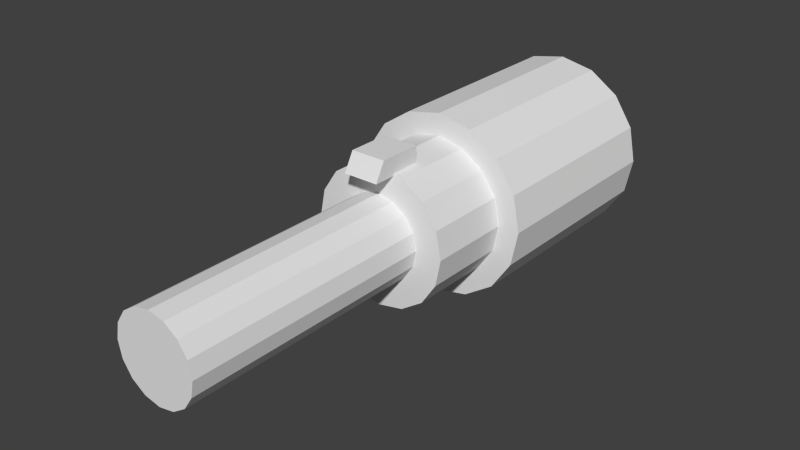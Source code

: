 # Source: g_conc.blend  (saved by Blender 2.79.0; exported with 4.5.12 LTS)
import bpy
from mathutils import Matrix  # noqa: F401  (used for matrix-valued properties, if any)

bpy.ops.wm.read_factory_settings(use_empty=True)
scene = bpy.context.scene
scene.name = 'Scene'

# ---- collections
col_collection_1 = bpy.data.collections.new('Collection 1'); scene.collection.children.link(col_collection_1)

# ---- world
world_world = bpy.data.worlds.new('World'); scene.world = world_world
world_world.color = (0.05088, 0.05088, 0.05088)
world_world.use_sun_shadow = False
world_world.sun_shadow_jitter_overblur = 0.0
world_world.cycles.sampling_method = 'NONE'
world_world.cycles.sample_map_resolution = 256

# ---- meshes
me_cylinder_253 = bpy.data.meshes.new('Cylinder.253')
me_cylinder_253.from_pydata([(0.0, 0.1666, 0.1312), (0.0, 0.01827, 0.1312), (0.02522, 0.1666, 0.1262), (0.02522, 0.01827, 0.1262), (0.0466, 0.1666, 0.1119), (0.0466, 0.01827, 0.1119), (0.06089, 0.1666, 0.09049), (0.06089, 0.01827, 0.09049), (0.06591, 0.1666, 0.06527), (0.06591, 0.01827, 0.06527), (0.06089, 0.1666, 0.04005), (0.06089, 0.01827, 0.04005), (0.0466, 0.1666, 0.01867), (0.0466, 0.01827, 0.01867), (0.02522, 0.1666, 0.004381), (0.02522, 0.01827, 0.004381), (9.952e-09, 0.1666, -0.0006365), (9.952e-09, 0.01827, -0.0006364), (-0.02522, 0.1666, 0.004381), (-0.02522, 0.01827, 0.004381), (-0.0466, 0.1666, 0.01867), (-0.0466, 0.01827, 0.01867), (-0.06089, 0.1666, 0.04005), (-0.06089, 0.01827, 0.04005), (-0.06591, 0.1666, 0.06527), (-0.06591, 0.01827, 0.06527), (-0.06089, 0.1666, 0.09049), (-0.06089, 0.01827, 0.09049), (-0.0466, 0.1666, 0.1119), (-0.0466, 0.01827, 0.1119), (-0.02522, 0.1666, 0.1262), (-0.02522, 0.01827, 0.1262), (5.888e-10, 0.01827, 0.1155), (0.01921, 0.01827, 0.1116), (0.03549, 0.01827, 0.1008), (0.04637, 0.01827, 0.08448), (0.05019, 0.01827, 0.06527), (0.04637, 0.01827, 0.04606), (0.03549, 0.01827, 0.02978), (0.01921, 0.01827, 0.0189), (8.168e-09, 0.01827, 0.01508), (-0.01921, 0.01827, 0.0189), (-0.03549, 0.01827, 0.02978), (-0.04637, 0.01827, 0.04606), (-0.05019, 0.01827, 0.06527), (-0.04637, 0.01827, 0.08448), (-0.03549, 0.01827, 0.1008), (-0.01921, 0.01827, 0.1116), (0.01269, -0.05175, 0.1248), (0.01269, -0.02098, 0.1248), (-0.01269, -0.02098, 0.1248), (-0.01269, -0.05175, 0.1248), (0.01269, -0.05902, 0.1116), (0.01269, -0.02098, 0.1116), (-0.01269, -0.02098, 0.1116), (-0.01269, -0.05902, 0.1116), (-0.01173, -0.2237, 0.0936), (-0.02168, -0.2237, 0.08695), (-0.02833, -0.2237, 0.07701), (-0.03066, -0.2237, 0.06527), (-0.02833, -0.2237, 0.05354), (-0.02168, -0.2237, 0.04359), (-0.01173, -0.2237, 0.03695), (6.422e-09, -0.2237, 0.03461), (0.01173, -0.2237, 0.03695), (0.02168, -0.2237, 0.04359), (0.02833, -0.2237, 0.05354), (0.03066, -0.2237, 0.06527), (0.02833, -0.2237, 0.07701), (0.02168, -0.2237, 0.08695), (0.01173, -0.2237, 0.0936), (1.793e-09, -0.2237, 0.09593), (1.793e-09, -0.04275, 0.09593), (0.01173, -0.04275, 0.0936), (0.02168, -0.04275, 0.08695), (0.02833, -0.04275, 0.07701), (0.03066, -0.04275, 0.06527), (0.02833, -0.04275, 0.05354), (0.02168, -0.04275, 0.04359), (0.01173, -0.04275, 0.03695), (6.422e-09, -0.04275, 0.03461), (-0.01173, -0.04275, 0.03695), (-0.02168, -0.04275, 0.04359), (-0.02833, -0.04275, 0.05354), (-0.03066, -0.04275, 0.06527), (-0.02833, -0.04275, 0.07701), (-0.02168, -0.04275, 0.08695), (-0.01173, -0.04275, 0.0936), (-0.01921, -0.04275, 0.1116), (-0.03549, -0.04275, 0.1008), (-0.04637, -0.04275, 0.08448), (-0.05019, -0.04275, 0.06527), (-0.04637, -0.04275, 0.04606), (-0.03549, -0.04275, 0.02978), (-0.01921, -0.04275, 0.0189), (8.168e-09, -0.04275, 0.01508), (0.01921, -0.04275, 0.0189), (0.03549, -0.04275, 0.02978), (0.04637, -0.04275, 0.04606), (0.05019, -0.04275, 0.06527), (0.04637, -0.04275, 0.08448), (0.03549, -0.04275, 0.1008), (0.01921, -0.04275, 0.1116), (5.888e-10, -0.04275, 0.1155), (4.521e-10, 0.1666, 0.119), (0.02058, 0.1666, 0.115), (0.03802, 0.1666, 0.1033), (0.04968, 0.1666, 0.08585), (0.05377, 0.1666, 0.06527), (0.04968, 0.1666, 0.04469), (0.03802, 0.1666, 0.02725), (0.02058, 0.1666, 0.01559), (8.572e-09, 0.1666, 0.0115), (-0.02058, 0.1666, 0.01559), (-0.03802, 0.1666, 0.02725), (-0.04968, 0.1666, 0.04469), (-0.05377, 0.1666, 0.06527), (-0.04968, 0.1666, 0.08585), (-0.03802, 0.1666, 0.1033), (-0.02058, 0.1666, 0.115), (5.824e-10, 0.1808, 0.119), (0.02058, 0.1808, 0.115), (0.03802, 0.1808, 0.1033), (0.04968, 0.1808, 0.08585), (0.05377, 0.1808, 0.06527), (0.04968, 0.1808, 0.04469), (0.03802, 0.1808, 0.02725), (0.02058, 0.1808, 0.01559), (8.702e-09, 0.1808, 0.0115), (-0.02058, 0.1808, 0.01559), (-0.03802, 0.1808, 0.02725), (-0.04968, 0.1808, 0.04469), (-0.05377, 0.1808, 0.06527), (-0.04968, 0.1808, 0.08585), (-0.03802, 0.1808, 0.1033), (-0.02058, 0.1808, 0.115)], [], [(0, 1, 3, 2), (2, 3, 5, 4), (4, 5, 7, 6), (6, 7, 9, 8), (8, 9, 11, 10), (10, 11, 13, 12), (12, 13, 15, 14), (14, 15, 17, 16), (16, 17, 19, 18), (18, 19, 21, 20), (20, 21, 23, 22), (22, 23, 25, 24), (24, 25, 27, 26), (26, 27, 29, 28), (13, 11, 37, 38), (30, 31, 1, 0), (28, 29, 31, 30), (2, 4, 106, 105), (19, 17, 40, 41), (25, 23, 43, 44), (9, 7, 35, 36), (31, 29, 46, 47), (15, 13, 38, 39), (21, 19, 41, 42), (5, 3, 33, 34), (27, 25, 44, 45), (11, 9, 36, 37), (1, 31, 47, 32), (3, 1, 32, 33), (17, 15, 39, 40), (23, 21, 42, 43), (7, 5, 34, 35), (29, 27, 45, 46), (71, 56, 57, 58, 59, 60, 61, 62, 63, 64, 65, 66, 67, 68, 69, 70), (80, 79, 64, 63), (82, 81, 62, 61), (84, 83, 60, 59), (73, 72, 71, 70), (86, 85, 58, 57), (75, 74, 69, 68), (72, 87, 56, 71), (77, 76, 67, 66), (79, 78, 65, 64), (81, 80, 63, 62), (83, 82, 61, 60), (85, 84, 59, 58), (74, 73, 70, 69), (87, 86, 57, 56), (76, 75, 68, 67), (78, 77, 66, 65), (95, 96, 79, 80), (97, 98, 77, 78), (99, 100, 75, 76), (88, 89, 86, 87), (101, 102, 73, 74), (90, 91, 84, 85), (92, 93, 82, 83), (94, 95, 80, 81), (96, 97, 78, 79), (98, 99, 76, 77), (103, 88, 87, 72), (100, 101, 74, 75), (89, 90, 85, 86), (102, 103, 72, 73), (91, 92, 83, 84), (93, 94, 81, 82), (32, 47, 88, 103), (37, 36, 99, 98), (39, 38, 97, 96), (41, 40, 95, 94), (43, 42, 93, 92), (45, 44, 91, 90), (34, 33, 102, 101), (47, 46, 89, 88), (36, 35, 100, 99), (38, 37, 98, 97), (40, 39, 96, 95), (42, 41, 94, 93), (44, 43, 92, 91), (32, 103, 102, 33), (46, 45, 90, 89), (35, 34, 101, 100), (51, 50, 54, 55), (50, 49, 53, 54), (49, 48, 52, 53), (48, 51, 55, 52), (55, 54, 53, 52), (48, 49, 50, 51), (107, 108, 124, 123), (24, 26, 117, 116), (8, 10, 109, 108), (30, 0, 104, 119), (0, 2, 105, 104), (14, 16, 112, 111), (20, 22, 115, 114), (4, 6, 107, 106), (26, 28, 118, 117), (10, 12, 110, 109), (16, 18, 113, 112), (22, 24, 116, 115), (6, 8, 108, 107), (28, 30, 119, 118), (12, 14, 111, 110), (18, 20, 114, 113), (120, 121, 122, 123, 124, 125, 126, 127, 128, 129, 130, 131, 132, 133, 134, 135), (118, 119, 135, 134), (105, 106, 122, 121), (116, 117, 133, 132), (114, 115, 131, 130), (112, 113, 129, 128), (110, 111, 127, 126), (108, 109, 125, 124), (119, 104, 120, 135), (106, 107, 123, 122), (117, 118, 134, 133), (104, 105, 121, 120), (115, 116, 132, 131), (113, 114, 130, 129), (111, 112, 128, 127), (109, 110, 126, 125)])
_uv = me_cylinder_253.uv_layers.new(name='UVMap')
_uv.uv.foreach_set('vector', [0.3695, 0.1923, 0.004162, 0.1923, 0.004162, 0.1716, 0.3695, 0.1716, 0.3695, 0.1781, 0.004162, 0.1781, 0.004162, 0.1444, 0.3695, 0.1444, 0.3695, 0.1509, 0.004162, 0.1509, 0.004162, 0.1302, 0.3695, 0.1302, 0.3695, 0.1302, 0.004162, 0.1302, 0.004162, 0.1095, 0.3695, 0.1095, 0.3695, 0.1095, 0.004162, 0.1095, 0.004162, 0.08873, 0.3695, 0.08873, 0.3695, 0.08873, 0.004162, 0.08873, 0.004162, 0.06801, 0.3695, 0.06801, 0.3695, 0.06801, 0.004162, 0.06801, 0.004163, 0.04729, 0.3695, 0.04729, 0.3695, 0.04729, 0.004163, 0.04729, 0.004163, 0.02656, 0.3695, 0.02656, 0.3695, 0.02656, 0.004163, 0.02656, 0.004163, 0.005841, 0.3695, 0.005841, 0.3695, 0.3374, 0.004162, 0.3374, 0.004162, 0.3167, 0.3695, 0.3167, 0.3695, 0.3167, 0.004162, 0.3167, 0.004162, 0.296, 0.3695, 0.296, 0.3695, 0.296, 0.004162, 0.296, 0.004162, 0.2752, 0.3695, 0.2752, 0.3695, 0.2752, 0.004162, 0.2752, 0.004162, 0.2545, 0.3695, 0.2545, 0.3695, 0.2545, 0.004162, 0.2545, 0.004162, 0.2338, 0.3695, 0.2338, 0.8736, 0.1614, 0.9023, 0.2035, 0.8731, 0.2154, 0.8512, 0.1833, 0.3695, 0.2131, 0.004162, 0.2131, 0.004162, 0.1923, 0.3695, 0.1923, 0.3695, 0.2393, 0.004162, 0.2393, 0.004162, 0.2076, 0.3695, 0.2076, 0.3695, 0.1716, 0.3695, 0.1509, 0.3695, 0.1509, 0.3695, 0.1716, 0.7288, 0.1333, 0.7796, 0.1234, 0.7796, 0.1544, 0.7409, 0.1619, 0.6468, 0.2532, 0.6569, 0.2035, 0.6861, 0.2154, 0.6784, 0.2532, 0.9125, 0.2532, 0.9023, 0.3029, 0.8731, 0.2911, 0.8808, 0.2532, 0.7288, 0.3732, 0.6857, 0.345, 0.7081, 0.3231, 0.7409, 0.3446, 0.8305, 0.1333, 0.8736, 0.1614, 0.8512, 0.1833, 0.8183, 0.1619, 0.6857, 0.1614, 0.7288, 0.1333, 0.7409, 0.1619, 0.7081, 0.1833, 0.8736, 0.345, 0.8305, 0.3732, 0.8183, 0.3446, 0.8512, 0.3231, 0.6569, 0.3029, 0.6468, 0.2532, 0.6784, 0.2532, 0.6861, 0.2911, 0.9023, 0.2035, 0.9125, 0.2532, 0.8808, 0.2532, 0.8731, 0.2154, 0.7796, 0.3831, 0.7288, 0.3732, 0.7409, 0.3446, 0.7796, 0.3521, 0.8305, 0.3732, 0.7796, 0.3831, 0.7796, 0.3521, 0.8183, 0.3446, 0.7796, 0.1234, 0.8305, 0.1333, 0.8183, 0.1619, 0.7796, 0.1544, 0.6569, 0.2035, 0.6857, 0.1614, 0.7081, 0.1833, 0.6861, 0.2154, 0.9023, 0.3029, 0.8736, 0.345, 0.8512, 0.3231, 0.8731, 0.2911, 0.6857, 0.345, 0.6569, 0.3029, 0.6861, 0.2911, 0.7081, 0.3231, 0.7799, 0.3816, 0.7297, 0.3716, 0.6871, 0.3431, 0.6587, 0.3006, 0.6487, 0.2503, 0.6587, 0.2001, 0.6871, 0.1575, 0.7297, 0.1291, 0.7799, 0.1191, 0.8301, 0.1291, 0.8727, 0.1575, 0.9012, 0.2001, 0.9112, 0.2503, 0.9012, 0.3006, 0.8727, 0.3431, 0.8301, 0.3716, 0.3709, 0.3516, 0.3709, 0.3762, 0.003421, 0.3762, 0.003421, 0.3516, 0.3709, 0.6949, 0.3709, 0.7195, 0.003421, 0.7195, 0.003421, 0.6949, 0.3709, 0.6459, 0.3709, 0.6704, 0.003421, 0.6704, 0.003421, 0.6459, 0.3709, 0.5233, 0.3709, 0.5478, 0.003421, 0.5478, 0.003421, 0.5233, 0.3709, 0.5983, 0.3709, 0.6335, 0.003421, 0.6335, 0.003421, 0.5983, 0.3709, 0.4731, 0.3709, 0.5154, 0.003421, 0.5154, 0.003421, 0.4731, 0.3709, 0.5478, 0.3709, 0.5723, 0.003421, 0.5723, 0.003421, 0.5478, 0.3709, 0.4252, 0.3709, 0.4497, 0.003421, 0.4497, 0.003421, 0.4252, 0.3709, 0.3762, 0.3709, 0.4007, 0.003421, 0.4007, 0.003421, 0.3762, 0.3709, 0.7195, 0.3709, 0.744, 0.003421, 0.744, 0.003421, 0.7195, 0.3709, 0.6704, 0.3709, 0.6949, 0.003421, 0.6949, 0.003421, 0.6704, 0.3709, 0.6214, 0.3709, 0.6459, 0.003421, 0.6459, 0.003421, 0.6214, 0.3709, 0.4988, 0.3709, 0.5233, 0.003421, 0.5233, 0.003421, 0.4988, 0.3709, 0.5665, 0.3709, 0.6105, 0.003421, 0.6105, 0.003421, 0.5665, 0.3709, 0.4497, 0.3709, 0.4742, 0.003421, 0.4742, 0.003421, 0.4497, 0.3709, 0.4007, 0.3709, 0.4252, 0.003421, 0.4252, 0.003421, 0.4007, 0.7799, 0.0355, 0.8621, 0.05185, 0.8301, 0.1291, 0.7799, 0.1191, 0.9318, 0.09842, 0.9784, 0.1681, 0.9012, 0.2001, 0.8727, 0.1575, 0.9948, 0.2503, 0.9784, 0.3326, 0.9012, 0.3006, 0.9112, 0.2503, 0.6977, 0.4488, 0.628, 0.4023, 0.6871, 0.3431, 0.7297, 0.3716, 0.9318, 0.4023, 0.8621, 0.4488, 0.8301, 0.3716, 0.8727, 0.3431, 0.5814, 0.3326, 0.5651, 0.2503, 0.6487, 0.2503, 0.6587, 0.3006, 0.5814, 0.1681, 0.628, 0.09842, 0.6871, 0.1575, 0.6587, 0.2001, 0.6977, 0.05185, 0.7799, 0.0355, 0.7799, 0.1191, 0.7297, 0.1291, 0.8621, 0.05185, 0.9318, 0.09842, 0.8727, 0.1575, 0.8301, 0.1291, 0.9784, 0.1681, 0.9948, 0.2503, 0.9112, 0.2503, 0.9012, 0.2001, 0.7799, 0.4652, 0.6977, 0.4488, 0.7297, 0.3716, 0.7799, 0.3816, 0.9784, 0.3326, 0.9318, 0.4023, 0.8727, 0.3431, 0.9012, 0.3006, 0.628, 0.4023, 0.5814, 0.3326, 0.6587, 0.3006, 0.6871, 0.3431, 0.8621, 0.4488, 0.7799, 0.4652, 0.7799, 0.3816, 0.8301, 0.3716, 0.5651, 0.2503, 0.5814, 0.1681, 0.6587, 0.2001, 0.6487, 0.2503, 0.628, 0.09842, 0.6977, 0.05185, 0.7297, 0.1291, 0.6871, 0.1575, 0.5603, 0.1711, 0.5603, 0.192, 0.3802, 0.192, 0.3802, 0.1711, 0.5603, 0.06634, 0.5603, 0.08728, 0.3802, 0.08728, 0.3802, 0.06634, 0.5603, 0.02445, 0.5603, 0.04539, 0.3802, 0.04539, 0.3802, 0.02445, 0.5603, 0.3176, 0.5603, 0.3386, 0.3802, 0.3386, 0.3802, 0.3176, 0.5603, 0.2758, 0.5603, 0.2967, 0.3802, 0.2967, 0.3802, 0.2758, 0.5603, 0.2339, 0.5603, 0.2548, 0.3802, 0.2548, 0.3802, 0.2339, 0.5603, 0.1292, 0.5603, 0.1501, 0.3802, 0.1501, 0.3802, 0.1292, 0.5603, 0.192, 0.5603, 0.2129, 0.3802, 0.2129, 0.3802, 0.192, 0.5603, 0.08728, 0.5603, 0.1082, 0.3802, 0.1082, 0.3802, 0.08728, 0.5603, 0.04539, 0.5603, 0.06634, 0.3802, 0.06634, 0.3802, 0.04539, 0.5603, 0.003508, 0.5603, 0.02445, 0.3802, 0.02445, 0.3802, 0.003508, 0.5603, 0.2967, 0.5603, 0.3176, 0.3802, 0.3176, 0.3802, 0.2967, 0.5603, 0.2548, 0.5603, 0.2758, 0.3802, 0.2758, 0.3802, 0.2548, 0.3815, 0.1849, 0.5592, 0.1849, 0.5592, 0.136, 0.3815, 0.136, 0.5603, 0.2129, 0.5603, 0.2339, 0.3802, 0.2339, 0.3802, 0.2129, 0.5603, 0.1082, 0.5603, 0.1292, 0.3802, 0.1292, 0.3802, 0.1082, 0.3753, 0.9982, 0.4528, 0.9982, 0.4528, 0.9406, 0.357, 0.9406, 0.3547, 0.9659, 0.4186, 0.9659, 0.4186, 0.9438, 0.3547, 0.9438, 0.4528, 0.9982, 0.3753, 0.9982, 0.357, 0.9406, 0.4528, 0.9406, 0.382, 0.9952, 0.3463, 0.9952, 0.3463, 0.9731, 0.382, 0.9731, 0.441, 0.9432, 0.441, 0.9968, 0.4671, 0.9968, 0.4671, 0.9432, 0.3819, 0.9734, 0.4508, 0.9734, 0.4508, 0.9952, 0.3819, 0.9952, 0.9688, 0.7021, 0.9688, 0.693, 0.9945, 0.693, 0.9945, 0.7021, 0.3695, 0.2752, 0.3695, 0.2545, 0.3695, 0.2545, 0.3695, 0.2752, 0.3695, 0.1095, 0.3695, 0.08873, 0.3695, 0.08873, 0.3695, 0.1095, 0.3695, 0.2131, 0.3695, 0.1923, 0.3695, 0.1923, 0.3695, 0.2131, 0.3695, 0.1923, 0.3695, 0.1716, 0.3695, 0.1716, 0.3695, 0.1923, 0.3695, 0.04729, 0.3695, 0.02656, 0.3695, 0.02656, 0.3695, 0.04729, 0.3695, 0.3167, 0.3695, 0.296, 0.3695, 0.296, 0.3695, 0.3167, 0.3695, 0.1509, 0.3695, 0.1302, 0.3695, 0.1302, 0.3695, 0.1509, 0.3695, 0.2545, 0.3695, 0.2338, 0.3695, 0.2338, 0.3695, 0.2545, 0.3695, 0.08873, 0.3695, 0.06801, 0.3695, 0.06801, 0.3695, 0.08873, 0.3695, 0.02656, 0.3695, 0.005841, 0.3695, 0.005841, 0.3695, 0.02656, 0.3695, 0.296, 0.3695, 0.2752, 0.3695, 0.2752, 0.3695, 0.296, 0.3695, 0.1302, 0.3695, 0.1095, 0.3695, 0.1095, 0.3695, 0.1302, 0.3695, 0.2338, 0.3695, 0.2131, 0.3695, 0.2131, 0.3695, 0.2338, 0.3695, 0.06801, 0.3695, 0.04729, 0.3695, 0.04729, 0.3695, 0.06801, 0.3695, 0.3374, 0.3695, 0.3167, 0.3695, 0.3167, 0.3695, 0.3374, 0.7815, 0.4496, 0.7036, 0.4344, 0.6376, 0.3913, 0.5935, 0.3269, 0.578, 0.2508, 0.5935, 0.1747, 0.6376, 0.1102, 0.7036, 0.06712, 0.7815, 0.05199, 0.8593, 0.06712, 0.9253, 0.1102, 0.9694, 0.1747, 0.9849, 0.2508, 0.9694, 0.3269, 0.9253, 0.3913, 0.8593, 0.4344, 0.9688, 0.8975, 0.9688, 0.8586, 0.9945, 0.8586, 0.9945, 0.8975, 0.9688, 0.7669, 0.9688, 0.7281, 0.9945, 0.7281, 0.9945, 0.7669, 0.9688, 0.9326, 0.9688, 0.9235, 0.9945, 0.9235, 0.9945, 0.9326, 0.9688, 0.8975, 0.9688, 0.9235, 0.9945, 0.9235, 0.9945, 0.8975, 0.9688, 0.8128, 0.9688, 0.8586, 0.9945, 0.8586, 0.9945, 0.8128, 0.9688, 0.7281, 0.9688, 0.7669, 0.9945, 0.7669, 0.9945, 0.7281, 0.9688, 0.693, 0.9688, 0.7021, 0.9945, 0.7021, 0.9945, 0.693, 0.9688, 0.8586, 0.9688, 0.8128, 0.9945, 0.8128, 0.9945, 0.8586, 0.9688, 0.7281, 0.9688, 0.7021, 0.9945, 0.7021, 0.9945, 0.7281, 0.9688, 0.9235, 0.9688, 0.8975, 0.9945, 0.8975, 0.9945, 0.9235, 0.9688, 0.8128, 0.9688, 0.7669, 0.9945, 0.7669, 0.9945, 0.8128, 0.9688, 0.9235, 0.9688, 0.9326, 0.9945, 0.9326, 0.9945, 0.9235, 0.9688, 0.8586, 0.9688, 0.8975, 0.9945, 0.8975, 0.9945, 0.8586, 0.9688, 0.7669, 0.9688, 0.8128, 0.9945, 0.8128, 0.9945, 0.7669, 0.9688, 0.7021, 0.9688, 0.7281, 0.9945, 0.7281, 0.9945, 0.7021])
me_cylinder_253.use_remesh_preserve_volume = False
me_cylinder_253.use_remesh_preserve_attributes = False
me_cylinder_253.use_mirror_vertex_groups = False
me_cylinder_253.update()

# ---- objects
ob_cylinder = bpy.data.objects.new('Cylinder', me_cylinder_253)

# ---- transforms, parenting, visibility, modifiers, constraints
ob_cylinder.location = (0.0, 0.0, 0.0)
ob_cylinder.scale = (2.935, 2.935, 2.935)
ob_cylinder.lineart.crease_threshold = 0.0

# ---- collection membership
col_collection_1.objects.link(ob_cylinder)

# ---- scene / render settings (as saved in the file)
scene.frame_start = 1; scene.frame_end = 2; scene.frame_set(1)
scene.render.engine = 'BLENDER_EEVEE_NEXT'
scene.render.resolution_percentage = 50
scene.render.dither_intensity = 0.0
scene.cycles.use_denoising = False
scene.cycles.samples = 10
scene.cycles.sampling_pattern = 'TABULATED_SOBOL'
scene.cycles.light_sampling_threshold = 0.0
scene.cycles.use_adaptive_sampling = False
scene.cycles.use_light_tree = False
scene.cycles.blur_glossy = 0.0
scene.cycles.pixel_filter_type = 'GAUSSIAN'
scene.cycles.sample_clamp_indirect = 0.0
scene.view_settings.view_transform = 'Standard'
bpy.context.view_layer.update()

# ---- added for rendering (the .blend has no active camera and no usable light): camera, sun
cam_auto = bpy.data.cameras.new('AutoCamera')
cam_auto.lens = 50.0
cam_auto.sensor_width = 36.0
cam_auto.clip_end = 1000.0
ob_auto_camera = bpy.data.objects.new('AutoCamera', cam_auto)
scene.collection.objects.link(ob_auto_camera)
ob_auto_camera.location = (1.2093, -1.51397, 1.15899)
ob_auto_camera.rotation_euler = (1.09748, -7.21219e-08, 0.694738)
scene.camera = ob_auto_camera
light_auto_sun = bpy.data.lights.new('AutoSun', 'SUN')
light_auto_sun.energy = 3.0
light_auto_sun.angle = 0.0523599
ob_auto_sun = bpy.data.objects.new('AutoSun', light_auto_sun)
scene.collection.objects.link(ob_auto_sun)
ob_auto_sun.rotation_euler = (0.872665, 0.174533, 0.523599)
bpy.context.view_layer.update()
